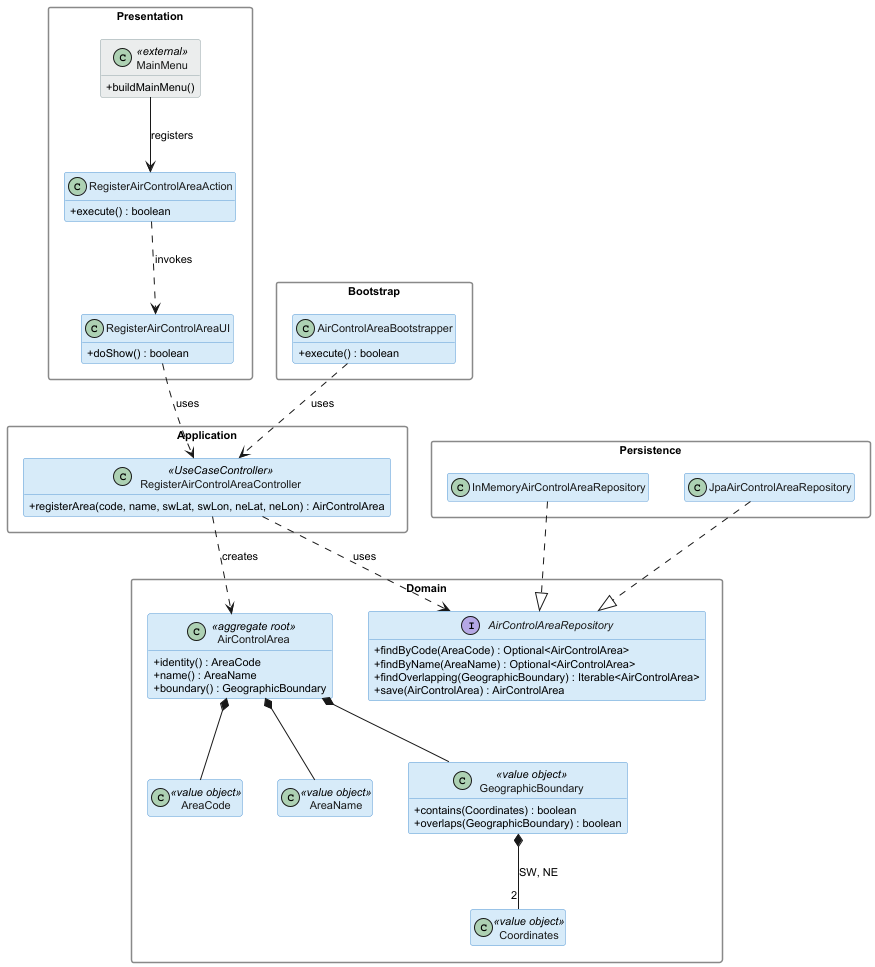

The diagram above was rendered by PlantUML. Its source (embedded in the PNG):
@startuml
skinparam classAttributeIconSize 0
skinparam classBackgroundColor #D6EAF8
skinparam classBorderColor #5B9BD5
skinparam classFontColor #1A1A1A
skinparam packageStyle rectangle
skinparam packageBackgroundColor transparent
skinparam packageBorderColor #888888
skinparam defaultFontSize 11
hide empty members

skinparam class {
    BackgroundColor<<external>> #EAEDED
    BorderColor<<external>> #95A5A6
    FontColor<<external>> #1A1A1A
}

' ============================================
' PRESENTATION (aisafe.app.backoffice.console)
' ============================================
package "Presentation" {
    class MainMenu <<external>> {
        + buildMainMenu()
    }
    class RegisterAirControlAreaAction {
        + execute() : boolean
    }
    class RegisterAirControlAreaUI {
        + doShow() : boolean
    }
}

' ============================================
' APPLICATION (aisafe.core)
' ============================================
package "Application" {
    class RegisterAirControlAreaController <<UseCaseController>> {
        + registerArea(code, name, swLat, swLon, neLat, neLon) : AirControlArea
    }
}

' ============================================
' DOMAIN (aisafe.core)
' ============================================
package "Domain" {
    class AirControlArea <<aggregate root>> {
        + identity() : AreaCode
        + name() : AreaName
        + boundary() : GeographicBoundary
    }
    class AreaCode <<value object>>
    class AreaName <<value object>>
    class GeographicBoundary <<value object>> {
        + contains(Coordinates) : boolean
        + overlaps(GeographicBoundary) : boolean
    }
    class Coordinates <<value object>>
    interface AirControlAreaRepository {
        + findByCode(AreaCode) : Optional<AirControlArea>
        + findByName(AreaName) : Optional<AirControlArea>
        + findOverlapping(GeographicBoundary) : Iterable<AirControlArea>
        + save(AirControlArea) : AirControlArea
    }
}

' ============================================
' PERSISTENCE (aisafe.persistence.impl)
' ============================================
package "Persistence" {
    class InMemoryAirControlAreaRepository
    class JpaAirControlAreaRepository
}

' ============================================
' BOOTSTRAP (aisafe.bootstrappers)
' ============================================
package "Bootstrap" {
    class AirControlAreaBootstrapper {
        + execute() : boolean
    }
}

' ============================================
' Relationships
' ============================================
MainMenu --> RegisterAirControlAreaAction : registers
RegisterAirControlAreaAction ..> RegisterAirControlAreaUI : invokes
RegisterAirControlAreaUI ..> RegisterAirControlAreaController : uses

RegisterAirControlAreaController ..> AirControlAreaRepository : uses
RegisterAirControlAreaController ..> AirControlArea : creates

AirControlArea *-- AreaCode
AirControlArea *-- AreaName
AirControlArea *-- GeographicBoundary
GeographicBoundary *-- "2" Coordinates : SW, NE

InMemoryAirControlAreaRepository ..|> AirControlAreaRepository
JpaAirControlAreaRepository ..|> AirControlAreaRepository

AirControlAreaBootstrapper ..> RegisterAirControlAreaController : uses

@enduml